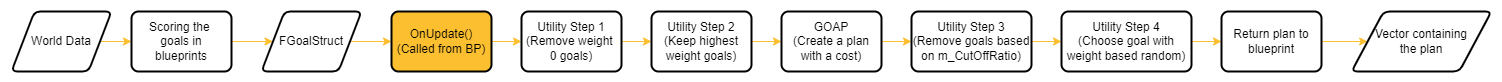

The diagram above was exported from draw.io. Its source (the exported page's mxGraphModel, read from the mxfile embedded in the PNG):
<mxGraphModel dx="1038" dy="489" grid="0" gridSize="10" guides="1" tooltips="1" connect="1" arrows="1" fold="1" page="1" pageScale="1" pageWidth="2000" pageHeight="300" background="#3C3C3C" math="0" shadow="0">
  <root>
    <mxCell id="WIyWlLk6GJQsqaUBKTNV-0" />
    <mxCell id="WIyWlLk6GJQsqaUBKTNV-1" parent="WIyWlLk6GJQsqaUBKTNV-0" />
    <mxCell id="iGp7foHyNiKy61N9Hm8i-3" style="edgeStyle=orthogonalEdgeStyle;rounded=0;orthogonalLoop=1;jettySize=auto;html=1;exitX=1;exitY=0.5;exitDx=0;exitDy=0;strokeColor=#FCBF30;" parent="WIyWlLk6GJQsqaUBKTNV-1" source="iGp7foHyNiKy61N9Hm8i-1" target="iGp7foHyNiKy61N9Hm8i-2" edge="1">
      <mxGeometry relative="1" as="geometry" />
    </mxCell>
    <mxCell id="iGp7foHyNiKy61N9Hm8i-1" value="World Data" style="shape=parallelogram;html=1;strokeWidth=2;perimeter=parallelogramPerimeter;whiteSpace=wrap;rounded=1;arcSize=12;size=0.23;fillColor=#FFFFFF;" parent="WIyWlLk6GJQsqaUBKTNV-1" vertex="1">
      <mxGeometry x="20" y="30" width="100" height="60" as="geometry" />
    </mxCell>
    <mxCell id="iGp7foHyNiKy61N9Hm8i-5" style="edgeStyle=orthogonalEdgeStyle;rounded=0;orthogonalLoop=1;jettySize=auto;html=1;exitX=1;exitY=0.5;exitDx=0;exitDy=0;strokeColor=#FCBF30;" parent="WIyWlLk6GJQsqaUBKTNV-1" source="iGp7foHyNiKy61N9Hm8i-2" target="iGp7foHyNiKy61N9Hm8i-4" edge="1">
      <mxGeometry relative="1" as="geometry" />
    </mxCell>
    <mxCell id="iGp7foHyNiKy61N9Hm8i-2" value="Scoring the &lt;br&gt;goals in&lt;br&gt;blueprints" style="rounded=1;whiteSpace=wrap;html=1;absoluteArcSize=1;arcSize=14;strokeWidth=2;fillColor=#FFFFFF;" parent="WIyWlLk6GJQsqaUBKTNV-1" vertex="1">
      <mxGeometry x="140" y="30" width="100" height="60" as="geometry" />
    </mxCell>
    <mxCell id="iGp7foHyNiKy61N9Hm8i-7" style="edgeStyle=orthogonalEdgeStyle;rounded=0;orthogonalLoop=1;jettySize=auto;html=1;exitX=1;exitY=0.5;exitDx=0;exitDy=0;strokeColor=#FCBF30;" parent="WIyWlLk6GJQsqaUBKTNV-1" source="iGp7foHyNiKy61N9Hm8i-4" target="iGp7foHyNiKy61N9Hm8i-6" edge="1">
      <mxGeometry relative="1" as="geometry" />
    </mxCell>
    <mxCell id="iGp7foHyNiKy61N9Hm8i-4" value="FGoalStruct" style="shape=parallelogram;html=1;strokeWidth=2;perimeter=parallelogramPerimeter;whiteSpace=wrap;rounded=1;arcSize=12;size=0.23;fillColor=#FFFFFF;" parent="WIyWlLk6GJQsqaUBKTNV-1" vertex="1">
      <mxGeometry x="270" y="30" width="100" height="60" as="geometry" />
    </mxCell>
    <mxCell id="iGp7foHyNiKy61N9Hm8i-9" style="edgeStyle=orthogonalEdgeStyle;rounded=0;orthogonalLoop=1;jettySize=auto;html=1;exitX=1;exitY=0.5;exitDx=0;exitDy=0;entryX=0;entryY=0.5;entryDx=0;entryDy=0;strokeColor=#FCBF30;" parent="WIyWlLk6GJQsqaUBKTNV-1" source="iGp7foHyNiKy61N9Hm8i-6" target="iGp7foHyNiKy61N9Hm8i-8" edge="1">
      <mxGeometry relative="1" as="geometry" />
    </mxCell>
    <mxCell id="iGp7foHyNiKy61N9Hm8i-6" value="OnUpdate()&lt;br&gt;(Called from BP)" style="rounded=1;whiteSpace=wrap;html=1;absoluteArcSize=1;arcSize=14;strokeWidth=2;fillColor=#FCBF30;" parent="WIyWlLk6GJQsqaUBKTNV-1" vertex="1">
      <mxGeometry x="400" y="30" width="100" height="60" as="geometry" />
    </mxCell>
    <mxCell id="iGp7foHyNiKy61N9Hm8i-11" style="edgeStyle=orthogonalEdgeStyle;rounded=0;orthogonalLoop=1;jettySize=auto;html=1;exitX=1;exitY=0.5;exitDx=0;exitDy=0;entryX=0;entryY=0.5;entryDx=0;entryDy=0;strokeColor=#FCBF30;" parent="WIyWlLk6GJQsqaUBKTNV-1" source="iGp7foHyNiKy61N9Hm8i-8" target="iGp7foHyNiKy61N9Hm8i-10" edge="1">
      <mxGeometry relative="1" as="geometry" />
    </mxCell>
    <mxCell id="iGp7foHyNiKy61N9Hm8i-8" value="Utility Step 1&lt;br&gt;(Remove weight &lt;br&gt;0 goals)" style="rounded=1;whiteSpace=wrap;html=1;absoluteArcSize=1;arcSize=14;strokeWidth=2;fillColor=#FFFFFF;" parent="WIyWlLk6GJQsqaUBKTNV-1" vertex="1">
      <mxGeometry x="530" y="30" width="100" height="60" as="geometry" />
    </mxCell>
    <mxCell id="iGp7foHyNiKy61N9Hm8i-13" style="edgeStyle=orthogonalEdgeStyle;rounded=0;orthogonalLoop=1;jettySize=auto;html=1;exitX=1;exitY=0.5;exitDx=0;exitDy=0;strokeColor=#FCBF30;" parent="WIyWlLk6GJQsqaUBKTNV-1" source="iGp7foHyNiKy61N9Hm8i-10" target="iGp7foHyNiKy61N9Hm8i-12" edge="1">
      <mxGeometry relative="1" as="geometry" />
    </mxCell>
    <mxCell id="iGp7foHyNiKy61N9Hm8i-10" value="Utility Step 2&lt;br&gt;(Keep highest weight goals)" style="rounded=1;whiteSpace=wrap;html=1;absoluteArcSize=1;arcSize=14;strokeWidth=2;fillColor=#FFFFFF;" parent="WIyWlLk6GJQsqaUBKTNV-1" vertex="1">
      <mxGeometry x="660" y="30" width="100" height="60" as="geometry" />
    </mxCell>
    <mxCell id="iGp7foHyNiKy61N9Hm8i-15" style="edgeStyle=orthogonalEdgeStyle;rounded=0;orthogonalLoop=1;jettySize=auto;html=1;exitX=1;exitY=0.5;exitDx=0;exitDy=0;entryX=0;entryY=0.5;entryDx=0;entryDy=0;strokeColor=#FCBF30;" parent="WIyWlLk6GJQsqaUBKTNV-1" source="iGp7foHyNiKy61N9Hm8i-12" target="iGp7foHyNiKy61N9Hm8i-14" edge="1">
      <mxGeometry relative="1" as="geometry" />
    </mxCell>
    <mxCell id="iGp7foHyNiKy61N9Hm8i-12" value="GOAP&lt;br&gt;(Create a plan with a cost)" style="rounded=1;whiteSpace=wrap;html=1;absoluteArcSize=1;arcSize=14;strokeWidth=2;fillColor=#FFFFFF;" parent="WIyWlLk6GJQsqaUBKTNV-1" vertex="1">
      <mxGeometry x="790" y="30" width="100" height="60" as="geometry" />
    </mxCell>
    <mxCell id="iGp7foHyNiKy61N9Hm8i-17" style="edgeStyle=orthogonalEdgeStyle;rounded=0;orthogonalLoop=1;jettySize=auto;html=1;exitX=1;exitY=0.5;exitDx=0;exitDy=0;entryX=0;entryY=0.5;entryDx=0;entryDy=0;strokeColor=#FCBF30;" parent="WIyWlLk6GJQsqaUBKTNV-1" source="iGp7foHyNiKy61N9Hm8i-14" target="iGp7foHyNiKy61N9Hm8i-16" edge="1">
      <mxGeometry relative="1" as="geometry" />
    </mxCell>
    <mxCell id="iGp7foHyNiKy61N9Hm8i-14" value="Utility Step 3&lt;br&gt;(Remove goals based on m_CutOffRatio)" style="rounded=1;whiteSpace=wrap;html=1;absoluteArcSize=1;arcSize=14;strokeWidth=2;fillColor=#FFFFFF;" parent="WIyWlLk6GJQsqaUBKTNV-1" vertex="1">
      <mxGeometry x="920" y="30" width="120" height="60" as="geometry" />
    </mxCell>
    <mxCell id="iGp7foHyNiKy61N9Hm8i-19" style="edgeStyle=orthogonalEdgeStyle;rounded=0;orthogonalLoop=1;jettySize=auto;html=1;exitX=1;exitY=0.5;exitDx=0;exitDy=0;entryX=0;entryY=0.5;entryDx=0;entryDy=0;strokeColor=#FCBF30;" parent="WIyWlLk6GJQsqaUBKTNV-1" source="iGp7foHyNiKy61N9Hm8i-16" target="iGp7foHyNiKy61N9Hm8i-18" edge="1">
      <mxGeometry relative="1" as="geometry" />
    </mxCell>
    <mxCell id="iGp7foHyNiKy61N9Hm8i-16" value="Utility Step 4&lt;br&gt;(Choose goal with weight based random)" style="rounded=1;whiteSpace=wrap;html=1;absoluteArcSize=1;arcSize=14;strokeWidth=2;fillColor=#FFFFFF;" parent="WIyWlLk6GJQsqaUBKTNV-1" vertex="1">
      <mxGeometry x="1070" y="30" width="130" height="60" as="geometry" />
    </mxCell>
    <mxCell id="iGp7foHyNiKy61N9Hm8i-21" style="edgeStyle=orthogonalEdgeStyle;rounded=0;orthogonalLoop=1;jettySize=auto;html=1;exitX=1;exitY=0.5;exitDx=0;exitDy=0;entryX=0;entryY=0.5;entryDx=0;entryDy=0;strokeColor=#FCBF30;" parent="WIyWlLk6GJQsqaUBKTNV-1" source="iGp7foHyNiKy61N9Hm8i-18" target="iGp7foHyNiKy61N9Hm8i-20" edge="1">
      <mxGeometry relative="1" as="geometry" />
    </mxCell>
    <mxCell id="iGp7foHyNiKy61N9Hm8i-18" value="Return plan to blueprint" style="rounded=1;whiteSpace=wrap;html=1;absoluteArcSize=1;arcSize=14;strokeWidth=2;fillColor=#FFFFFF;" parent="WIyWlLk6GJQsqaUBKTNV-1" vertex="1">
      <mxGeometry x="1230" y="30" width="100" height="60" as="geometry" />
    </mxCell>
    <mxCell id="iGp7foHyNiKy61N9Hm8i-20" value="Vector containing&lt;br&gt;the plan" style="shape=parallelogram;html=1;strokeWidth=2;perimeter=parallelogramPerimeter;whiteSpace=wrap;rounded=1;arcSize=12;size=0.23;fillColor=#FFFFFF;" parent="WIyWlLk6GJQsqaUBKTNV-1" vertex="1">
      <mxGeometry x="1360" y="30" width="140" height="60" as="geometry" />
    </mxCell>
  </root>
</mxGraphModel>